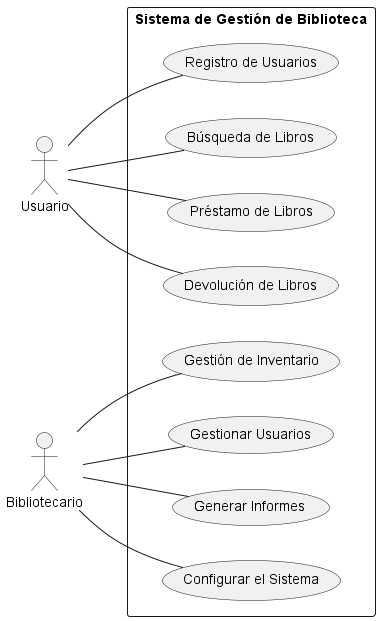

The diagram above was rendered by PlantUML. Its source (embedded in the PNG):
@startuml
left to right direction
actor Usuario
actor Bibliotecario

rectangle "Sistema de Gestión de Biblioteca" {
    (Registro de Usuarios) as UC1
    (Búsqueda de Libros) as UC2
    (Préstamo de Libros) as UC3
    (Devolución de Libros) as UC3_1
    (Gestión de Inventario) as UC4
    (Gestionar Usuarios) as UC5
    (Generar Informes) as UC6
    (Configurar el Sistema) as UC7

    Usuario -- UC1
    Usuario -- UC2
    Usuario -- UC3
    Usuario -- UC3_1
    Bibliotecario -- UC4 
    Bibliotecario -- UC5
    Bibliotecario -- UC6
    Bibliotecario -- UC7
}
@enduml